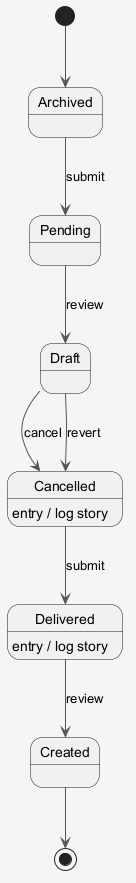

The diagram above was rendered by PlantUML. Its source (embedded in the PNG):
@startuml
skinparam shadowing false
skinparam backgroundColor #F5F5F5
skinparam ArrowColor #555555
[*] --> Archived
Archived --> Pending : submit
Pending --> Draft : review
Draft --> Cancelled : cancel
Cancelled --> Delivered : submit
Cancelled : entry / log story
Delivered --> Created : review
Delivered : entry / log story
Draft --> Cancelled : revert
Created --> [*]
@enduml